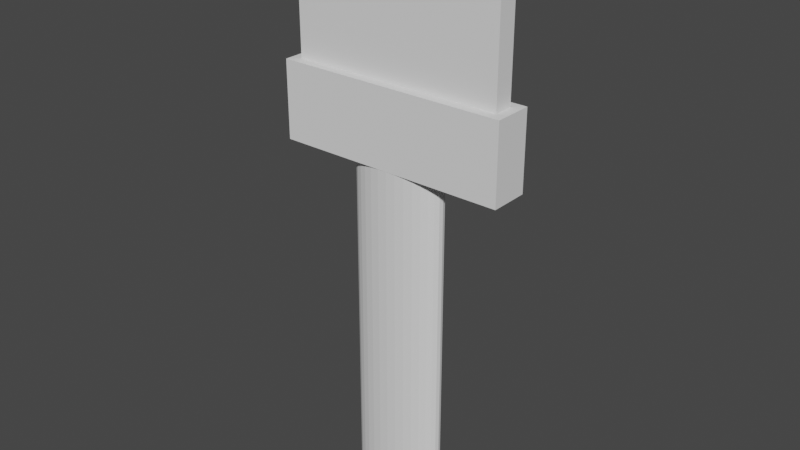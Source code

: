 # Source: pincel.blend  (saved by Blender 3.4.6; exported with 4.5.12 LTS)
import bpy
from mathutils import Matrix  # noqa: F401  (used for matrix-valued properties, if any)

bpy.ops.wm.read_factory_settings(use_empty=True)
scene = bpy.context.scene
scene.name = 'Scene'

# ---- collections
col_collection = bpy.data.collections.new('Collection'); scene.collection.children.link(col_collection)

# ---- world
world_world = bpy.data.worlds.new('World'); scene.world = world_world
world_world.use_nodes = True; world_world.node_tree.nodes.clear()
_N = world_world.node_tree.nodes; _L = world_world.node_tree.links
n0 = _N.new('ShaderNodeOutputWorld'); n0.name = 'World Output'; n0.location = (300, 300)
n1 = _N.new('ShaderNodeBackground'); n1.name = 'Background'; n1.location = (10, 300)
n1.inputs[0].default_value = (0.05088, 0.05088, 0.05088, 1.0)
_L.new(n1.outputs[0], n0.inputs[0])
n0.is_active_output = True
world_world.color = (0.05088, 0.05088, 0.05088)
world_world.use_sun_shadow = False
world_world.sun_shadow_jitter_overblur = 0.0

# ---- meshes
me_cylinder = bpy.data.meshes.new('Cylinder')
me_cylinder.from_pydata([(0.0, 1.0, -1.0), (0.0, 1.0, 1.0), (0.1951, 0.9808, -1.0), (0.1951, 0.9808, 1.0), (0.3827, 0.9239, -1.0), (0.3827, 0.9239, 1.0), (0.5556, 0.8315, -1.0), (0.5556, 0.8315, 1.0), (0.7071, 0.7071, -1.0), (0.7071, 0.7071, 1.0), (0.8315, 0.5556, -1.0), (0.8315, 0.5556, 1.0), (0.9239, 0.3827, -1.0), (0.9239, 0.3827, 1.0), (0.9808, 0.1951, -1.0), (0.9808, 0.1951, 1.0), (1.0, 0.0, -1.0), (1.0, 0.0, 1.0), (0.9808, -0.1951, -1.0), (0.9808, -0.1951, 1.0), (0.9239, -0.3827, -1.0), (0.9239, -0.3827, 1.0), (0.8315, -0.5556, -1.0), (0.8315, -0.5556, 1.0), (0.7071, -0.7071, -1.0), (0.7071, -0.7071, 1.0), (0.5556, -0.8315, -1.0), (0.5556, -0.8315, 1.0), (0.3827, -0.9239, -1.0), (0.3827, -0.9239, 1.0), (0.1951, -0.9808, -1.0), (0.1951, -0.9808, 1.0), (0.0, -1.0, -1.0), (0.0, -1.0, 1.0), (-0.1951, -0.9808, -1.0), (-0.1951, -0.9808, 1.0), (-0.3827, -0.9239, -1.0), (-0.3827, -0.9239, 1.0), (-0.5556, -0.8315, -1.0), (-0.5556, -0.8315, 1.0), (-0.7071, -0.7071, -1.0), (-0.7071, -0.7071, 1.0), (-0.8315, -0.5556, -1.0), (-0.8315, -0.5556, 1.0), (-0.9239, -0.3827, -1.0), (-0.9239, -0.3827, 1.0), (-0.9808, -0.1951, -1.0), (-0.9808, -0.1951, 1.0), (-1.0, 0.0, -1.0), (-1.0, 0.0, 1.0), (-0.9808, 0.1951, -1.0), (-0.9808, 0.1951, 1.0), (-0.9239, 0.3827, -1.0), (-0.9239, 0.3827, 1.0), (-0.8315, 0.5556, -1.0), (-0.8315, 0.5556, 1.0), (-0.7071, 0.7071, -1.0), (-0.7071, 0.7071, 1.0), (-0.5556, 0.8315, -1.0), (-0.5556, 0.8315, 1.0), (-0.3827, 0.9239, -1.0), (-0.3827, 0.9239, 1.0), (-0.1951, 0.9808, -1.0), (-0.1951, 0.9808, 1.0)], [], [(0, 1, 3, 2), (2, 3, 5, 4), (4, 5, 7, 6), (6, 7, 9, 8), (8, 9, 11, 10), (10, 11, 13, 12), (12, 13, 15, 14), (14, 15, 17, 16), (16, 17, 19, 18), (18, 19, 21, 20), (20, 21, 23, 22), (22, 23, 25, 24), (24, 25, 27, 26), (26, 27, 29, 28), (28, 29, 31, 30), (30, 31, 33, 32), (32, 33, 35, 34), (34, 35, 37, 36), (36, 37, 39, 38), (38, 39, 41, 40), (40, 41, 43, 42), (42, 43, 45, 44), (44, 45, 47, 46), (46, 47, 49, 48), (48, 49, 51, 50), (50, 51, 53, 52), (52, 53, 55, 54), (54, 55, 57, 56), (56, 57, 59, 58), (58, 59, 61, 60), (3, 1, 63, 61, 59, 57, 55, 53, 51, 49, 47, 45, 43, 41, 39, 37, 35, 33, 31, 29, 27, 25, 23, 21, 19, 17, 15, 13, 11, 9, 7, 5), (60, 61, 63, 62), (62, 63, 1, 0), (0, 2, 4, 6, 8, 10, 12, 14, 16, 18, 20, 22, 24, 26, 28, 30, 32, 34, 36, 38, 40, 42, 44, 46, 48, 50, 52, 54, 56, 58, 60, 62)])
_uv = me_cylinder.uv_layers.new(name='UVMap')
_uv.uv.foreach_set('vector', [1.0, 0.5, 1.0, 1.0, 0.9688, 1.0, 0.9688, 0.5, 0.9688, 0.5, 0.9688, 1.0, 0.9375, 1.0, 0.9375, 0.5, 0.9375, 0.5, 0.9375, 1.0, 0.9062, 1.0, 0.9062, 0.5, 0.9062, 0.5, 0.9062, 1.0, 0.875, 1.0, 0.875, 0.5, 0.875, 0.5, 0.875, 1.0, 0.8438, 1.0, 0.8438, 0.5, 0.8438, 0.5, 0.8438, 1.0, 0.8125, 1.0, 0.8125, 0.5, 0.8125, 0.5, 0.8125, 1.0, 0.7812, 1.0, 0.7812, 0.5, 0.7812, 0.5, 0.7812, 1.0, 0.75, 1.0, 0.75, 0.5, 0.75, 0.5, 0.75, 1.0, 0.7188, 1.0, 0.7188, 0.5, 0.7188, 0.5, 0.7188, 1.0, 0.6875, 1.0, 0.6875, 0.5, 0.6875, 0.5, 0.6875, 1.0, 0.6562, 1.0, 0.6562, 0.5, 0.6562, 0.5, 0.6562, 1.0, 0.625, 1.0, 0.625, 0.5, 0.625, 0.5, 0.625, 1.0, 0.5938, 1.0, 0.5938, 0.5, 0.5938, 0.5, 0.5938, 1.0, 0.5625, 1.0, 0.5625, 0.5, 0.5625, 0.5, 0.5625, 1.0, 0.5312, 1.0, 0.5312, 0.5, 0.5312, 0.5, 0.5312, 1.0, 0.5, 1.0, 0.5, 0.5, 0.5, 0.5, 0.5, 1.0, 0.4688, 1.0, 0.4688, 0.5, 0.4688, 0.5, 0.4688, 1.0, 0.4375, 1.0, 0.4375, 0.5, 0.4375, 0.5, 0.4375, 1.0, 0.4062, 1.0, 0.4062, 0.5, 0.4062, 0.5, 0.4062, 1.0, 0.375, 1.0, 0.375, 0.5, 0.375, 0.5, 0.375, 1.0, 0.3438, 1.0, 0.3438, 0.5, 0.3438, 0.5, 0.3438, 1.0, 0.3125, 1.0, 0.3125, 0.5, 0.3125, 0.5, 0.3125, 1.0, 0.2812, 1.0, 0.2812, 0.5, 0.2812, 0.5, 0.2812, 1.0, 0.25, 1.0, 0.25, 0.5, 0.25, 0.5, 0.25, 1.0, 0.2188, 1.0, 0.2188, 0.5, 0.2188, 0.5, 0.2188, 1.0, 0.1875, 1.0, 0.1875, 0.5, 0.1875, 0.5, 0.1875, 1.0, 0.1562, 1.0, 0.1562, 0.5, 0.1562, 0.5, 0.1562, 1.0, 0.125, 1.0, 0.125, 0.5, 0.125, 0.5, 0.125, 1.0, 0.09375, 1.0, 0.09375, 0.5, 0.09375, 0.5, 0.09375, 1.0, 0.0625, 1.0, 0.0625, 0.5, 0.2968, 0.4854, 0.25, 0.49, 0.2032, 0.4854, 0.1582, 0.4717, 0.1167, 0.4496, 0.08029, 0.4197, 0.05045, 0.3833, 0.02827, 0.3418, 0.01461, 0.2968, 0.01, 0.25, 0.01461, 0.2032, 0.02827, 0.1582, 0.05045, 0.1167, 0.08029, 0.08029, 0.1167, 0.05045, 0.1582, 0.02827, 0.2032, 0.01461, 0.25, 0.01, 0.2968, 0.01461, 0.3418, 0.02827, 0.3833, 0.05045, 0.4197, 0.08029, 0.4496, 0.1167, 0.4717, 0.1582, 0.4854, 0.2032, 0.49, 0.25, 0.4854, 0.2968, 0.4717, 0.3418, 0.4496, 0.3833, 0.4197, 0.4197, 0.3833, 0.4496, 0.3418, 0.4717, 0.0625, 0.5, 0.0625, 1.0, 0.03125, 1.0, 0.03125, 0.5, 0.03125, 0.5, 0.03125, 1.0, 0.0, 1.0, 0.0, 0.5, 0.75, 0.49, 0.7968, 0.4854, 0.8418, 0.4717, 0.8833, 0.4496, 0.9197, 0.4197, 0.9496, 0.3833, 0.9717, 0.3418, 0.9854, 0.2968, 0.99, 0.25, 0.9854, 0.2032, 0.9717, 0.1582, 0.9496, 0.1167, 0.9197, 0.08029, 0.8833, 0.05045, 0.8418, 0.02827, 0.7968, 0.01461, 0.75, 0.01, 0.7032, 0.01461, 0.6582, 0.02827, 0.6167, 0.05045, 0.5803, 0.08029, 0.5504, 0.1167, 0.5283, 0.1582, 0.5146, 0.2032, 0.51, 0.25, 0.5146, 0.2968, 0.5283, 0.3418, 0.5504, 0.3833, 0.5803, 0.4197, 0.6167, 0.4496, 0.6582, 0.4717, 0.7032, 0.4854])
me_cylinder.update()
me_cube_001 = bpy.data.meshes.new('Cube.001')
me_cube_001.from_pydata([(-1.0, -1.0, -1.0), (-1.0, -1.0, 1.0), (-1.0, 1.0, -1.0), (-1.0, 1.0, 1.0), (1.0, -1.0, -1.0), (1.0, -1.0, 1.0), (1.0, 1.0, -1.0), (1.0, 1.0, 1.0)], [], [(0, 1, 3, 2), (2, 3, 7, 6), (6, 7, 5, 4), (4, 5, 1, 0), (2, 6, 4, 0), (7, 3, 1, 5)])
_uv = me_cube_001.uv_layers.new(name='UVMap')
_uv.uv.foreach_set('vector', [0.375, 0.0, 0.625, 0.0, 0.625, 0.25, 0.375, 0.25, 0.375, 0.25, 0.625, 0.25, 0.625, 0.5, 0.375, 0.5, 0.375, 0.5, 0.625, 0.5, 0.625, 0.75, 0.375, 0.75, 0.375, 0.75, 0.625, 0.75, 0.625, 1.0, 0.375, 1.0, 0.125, 0.5, 0.375, 0.5, 0.375, 0.75, 0.125, 0.75, 0.625, 0.5, 0.875, 0.5, 0.875, 0.75, 0.625, 0.75])
me_cube_001.update()
me_cube_002 = bpy.data.meshes.new('Cube.002')
me_cube_002.from_pydata([(-1.0, -1.0, -1.0), (-1.0, -1.0, 1.0), (-1.0, 1.0, -1.0), (-1.0, 1.0, 1.0), (1.0, -1.0, -1.0), (1.0, -1.0, 1.0), (1.0, 1.0, -1.0), (1.0, 1.0, 1.0)], [], [(0, 1, 3, 2), (2, 3, 7, 6), (6, 7, 5, 4), (4, 5, 1, 0), (2, 6, 4, 0), (7, 3, 1, 5)])
_uv = me_cube_002.uv_layers.new(name='UVMap')
_uv.uv.foreach_set('vector', [0.375, 0.0, 0.625, 0.0, 0.625, 0.25, 0.375, 0.25, 0.375, 0.25, 0.625, 0.25, 0.625, 0.5, 0.375, 0.5, 0.375, 0.5, 0.625, 0.5, 0.625, 0.75, 0.375, 0.75, 0.375, 0.75, 0.625, 0.75, 0.625, 1.0, 0.375, 1.0, 0.125, 0.5, 0.375, 0.5, 0.375, 0.75, 0.125, 0.75, 0.625, 0.5, 0.875, 0.5, 0.875, 0.75, 0.625, 0.75])
me_cube_002.update()

# ---- objects
ob_cylinder = bpy.data.objects.new('Cylinder', me_cylinder)
ob_cube = bpy.data.objects.new('Cube', me_cube_001)
ob_cube_001 = bpy.data.objects.new('Cube.001', me_cube_002)

# ---- transforms, parenting, visibility, modifiers, constraints
ob_cylinder.location = (0.0, 0.0, 0.2006)
ob_cylinder.scale = (0.05, 0.02, 0.2)
ob_cube.location = (0.0, 0.0, 0.3961)
ob_cube.scale = (0.12, 0.02, 0.04)
ob_cube_001.location = (0.0, 0.0, 0.5095)
ob_cube_001.scale = (0.11, 0.01, 0.08)

# ---- collection membership
col_collection.objects.link(ob_cylinder)
col_collection.objects.link(ob_cube)
col_collection.objects.link(ob_cube_001)

# ---- scene / render settings (as saved in the file)
scene.frame_start = 1; scene.frame_end = 250; scene.frame_set(1)
scene.render.engine = 'BLENDER_EEVEE_NEXT'
scene.cycles.sampling_pattern = 'TABULATED_SOBOL'
scene.cycles.use_light_tree = False
scene.view_settings.view_transform = 'Filmic'
bpy.context.view_layer.update()

# ---- added for rendering (the .blend has no active camera and no usable light): camera, sun
cam_auto = bpy.data.cameras.new('AutoCamera')
cam_auto.lens = 50.0
cam_auto.sensor_width = 36.0
cam_auto.clip_end = 1000.0
ob_auto_camera = bpy.data.objects.new('AutoCamera', cam_auto)
scene.collection.objects.link(ob_auto_camera)
ob_auto_camera.location = (0.589555, -0.707466, 0.76671)
ob_auto_camera.rotation_euler = (1.09748, -7.21219e-08, 0.694738)
scene.camera = ob_auto_camera
light_auto_sun = bpy.data.lights.new('AutoSun', 'SUN')
light_auto_sun.energy = 3.0
light_auto_sun.angle = 0.0523599
ob_auto_sun = bpy.data.objects.new('AutoSun', light_auto_sun)
scene.collection.objects.link(ob_auto_sun)
ob_auto_sun.rotation_euler = (0.872665, 0.174533, 0.523599)
bpy.context.view_layer.update()
